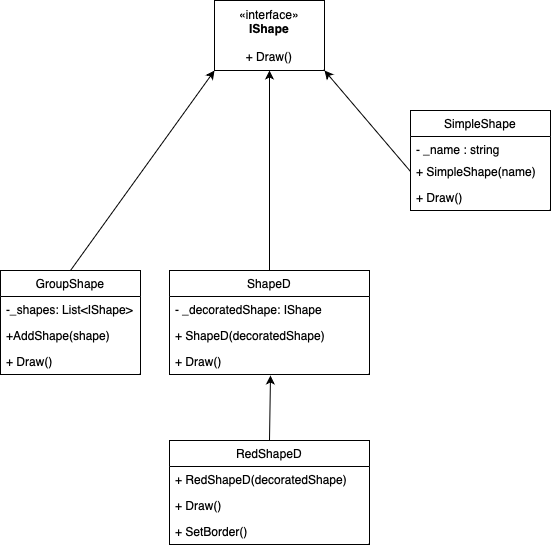

The diagram above was exported from draw.io. Its source (the exported page's mxGraphModel, read from the mxfile embedded in the PNG):
<mxGraphModel dx="838" dy="730" grid="1" gridSize="10" guides="1" tooltips="1" connect="1" arrows="1" fold="1" page="1" pageScale="1" pageWidth="827" pageHeight="1169" math="0" shadow="0">
  <root>
    <mxCell id="0" />
    <mxCell id="1" parent="0" />
    <mxCell id="skf9E8PYjgYHVTJ5SUbv-5" value="«interface»&lt;br&gt;&lt;b&gt;IShape&lt;br&gt;&lt;/b&gt;&lt;br&gt;+ Draw()" style="html=1;whiteSpace=wrap;" vertex="1" parent="1">
      <mxGeometry x="304" y="70" width="110" height="70" as="geometry" />
    </mxCell>
    <mxCell id="skf9E8PYjgYHVTJ5SUbv-6" value="SimpleShape" style="swimlane;fontStyle=0;childLayout=stackLayout;horizontal=1;startSize=26;fillColor=none;horizontalStack=0;resizeParent=1;resizeParentMax=0;resizeLast=0;collapsible=1;marginBottom=0;whiteSpace=wrap;html=1;" vertex="1" parent="1">
      <mxGeometry x="500" y="180" width="140" height="100" as="geometry" />
    </mxCell>
    <mxCell id="skf9E8PYjgYHVTJ5SUbv-7" value="- _name : string" style="text;strokeColor=none;fillColor=none;align=left;verticalAlign=top;spacingLeft=4;spacingRight=4;overflow=hidden;rotatable=0;points=[[0,0.5],[1,0.5]];portConstraint=eastwest;whiteSpace=wrap;html=1;" vertex="1" parent="skf9E8PYjgYHVTJ5SUbv-6">
      <mxGeometry y="26" width="140" height="22" as="geometry" />
    </mxCell>
    <mxCell id="skf9E8PYjgYHVTJ5SUbv-8" value="+ SimpleShape(name)" style="text;strokeColor=none;fillColor=none;align=left;verticalAlign=top;spacingLeft=4;spacingRight=4;overflow=hidden;rotatable=0;points=[[0,0.5],[1,0.5]];portConstraint=eastwest;whiteSpace=wrap;html=1;" vertex="1" parent="skf9E8PYjgYHVTJ5SUbv-6">
      <mxGeometry y="48" width="140" height="26" as="geometry" />
    </mxCell>
    <mxCell id="skf9E8PYjgYHVTJ5SUbv-9" value="+ Draw()" style="text;strokeColor=none;fillColor=none;align=left;verticalAlign=top;spacingLeft=4;spacingRight=4;overflow=hidden;rotatable=0;points=[[0,0.5],[1,0.5]];portConstraint=eastwest;whiteSpace=wrap;html=1;" vertex="1" parent="skf9E8PYjgYHVTJ5SUbv-6">
      <mxGeometry y="74" width="140" height="26" as="geometry" />
    </mxCell>
    <mxCell id="skf9E8PYjgYHVTJ5SUbv-10" value="ShapeD" style="swimlane;fontStyle=0;childLayout=stackLayout;horizontal=1;startSize=26;fillColor=none;horizontalStack=0;resizeParent=1;resizeParentMax=0;resizeLast=0;collapsible=1;marginBottom=0;whiteSpace=wrap;html=1;" vertex="1" parent="1">
      <mxGeometry x="259" y="340" width="200" height="104" as="geometry" />
    </mxCell>
    <mxCell id="skf9E8PYjgYHVTJ5SUbv-11" value="- _decoratedShape: IShape" style="text;strokeColor=none;fillColor=none;align=left;verticalAlign=top;spacingLeft=4;spacingRight=4;overflow=hidden;rotatable=0;points=[[0,0.5],[1,0.5]];portConstraint=eastwest;whiteSpace=wrap;html=1;" vertex="1" parent="skf9E8PYjgYHVTJ5SUbv-10">
      <mxGeometry y="26" width="200" height="26" as="geometry" />
    </mxCell>
    <mxCell id="skf9E8PYjgYHVTJ5SUbv-12" value="+ ShapeD(decoratedShape)" style="text;strokeColor=none;fillColor=none;align=left;verticalAlign=top;spacingLeft=4;spacingRight=4;overflow=hidden;rotatable=0;points=[[0,0.5],[1,0.5]];portConstraint=eastwest;whiteSpace=wrap;html=1;" vertex="1" parent="skf9E8PYjgYHVTJ5SUbv-10">
      <mxGeometry y="52" width="200" height="26" as="geometry" />
    </mxCell>
    <mxCell id="skf9E8PYjgYHVTJ5SUbv-13" value="+ Draw()" style="text;strokeColor=none;fillColor=none;align=left;verticalAlign=top;spacingLeft=4;spacingRight=4;overflow=hidden;rotatable=0;points=[[0,0.5],[1,0.5]];portConstraint=eastwest;whiteSpace=wrap;html=1;" vertex="1" parent="skf9E8PYjgYHVTJ5SUbv-10">
      <mxGeometry y="78" width="200" height="26" as="geometry" />
    </mxCell>
    <mxCell id="skf9E8PYjgYHVTJ5SUbv-14" value="RedShapeD" style="swimlane;fontStyle=0;childLayout=stackLayout;horizontal=1;startSize=26;fillColor=none;horizontalStack=0;resizeParent=1;resizeParentMax=0;resizeLast=0;collapsible=1;marginBottom=0;whiteSpace=wrap;html=1;" vertex="1" parent="1">
      <mxGeometry x="259" y="510" width="200" height="104" as="geometry" />
    </mxCell>
    <mxCell id="skf9E8PYjgYHVTJ5SUbv-15" value="+ RedShapeD(decoratedShape)" style="text;strokeColor=none;fillColor=none;align=left;verticalAlign=top;spacingLeft=4;spacingRight=4;overflow=hidden;rotatable=0;points=[[0,0.5],[1,0.5]];portConstraint=eastwest;whiteSpace=wrap;html=1;" vertex="1" parent="skf9E8PYjgYHVTJ5SUbv-14">
      <mxGeometry y="26" width="200" height="26" as="geometry" />
    </mxCell>
    <mxCell id="skf9E8PYjgYHVTJ5SUbv-16" value="+ Draw()" style="text;strokeColor=none;fillColor=none;align=left;verticalAlign=top;spacingLeft=4;spacingRight=4;overflow=hidden;rotatable=0;points=[[0,0.5],[1,0.5]];portConstraint=eastwest;whiteSpace=wrap;html=1;" vertex="1" parent="skf9E8PYjgYHVTJ5SUbv-14">
      <mxGeometry y="52" width="200" height="26" as="geometry" />
    </mxCell>
    <mxCell id="skf9E8PYjgYHVTJ5SUbv-17" value="+ SetBorder()" style="text;strokeColor=none;fillColor=none;align=left;verticalAlign=top;spacingLeft=4;spacingRight=4;overflow=hidden;rotatable=0;points=[[0,0.5],[1,0.5]];portConstraint=eastwest;whiteSpace=wrap;html=1;" vertex="1" parent="skf9E8PYjgYHVTJ5SUbv-14">
      <mxGeometry y="78" width="200" height="26" as="geometry" />
    </mxCell>
    <mxCell id="skf9E8PYjgYHVTJ5SUbv-18" value="" style="endArrow=classic;html=1;rounded=0;exitX=0.5;exitY=0;exitDx=0;exitDy=0;entryX=0.505;entryY=1.038;entryDx=0;entryDy=0;entryPerimeter=0;" edge="1" parent="1" source="skf9E8PYjgYHVTJ5SUbv-14" target="skf9E8PYjgYHVTJ5SUbv-13">
      <mxGeometry width="50" height="50" relative="1" as="geometry">
        <mxPoint x="390" y="400" as="sourcePoint" />
        <mxPoint x="440" y="350" as="targetPoint" />
      </mxGeometry>
    </mxCell>
    <mxCell id="skf9E8PYjgYHVTJ5SUbv-19" value="GroupShape" style="swimlane;fontStyle=0;childLayout=stackLayout;horizontal=1;startSize=26;fillColor=none;horizontalStack=0;resizeParent=1;resizeParentMax=0;resizeLast=0;collapsible=1;marginBottom=0;whiteSpace=wrap;html=1;" vertex="1" parent="1">
      <mxGeometry x="90" y="340" width="140" height="104" as="geometry" />
    </mxCell>
    <mxCell id="skf9E8PYjgYHVTJ5SUbv-20" value="-_shapes: List&amp;lt;IShape&amp;gt;" style="text;strokeColor=none;fillColor=none;align=left;verticalAlign=top;spacingLeft=4;spacingRight=4;overflow=hidden;rotatable=0;points=[[0,0.5],[1,0.5]];portConstraint=eastwest;whiteSpace=wrap;html=1;" vertex="1" parent="skf9E8PYjgYHVTJ5SUbv-19">
      <mxGeometry y="26" width="140" height="26" as="geometry" />
    </mxCell>
    <mxCell id="skf9E8PYjgYHVTJ5SUbv-21" value="+AddShape(shape)" style="text;strokeColor=none;fillColor=none;align=left;verticalAlign=top;spacingLeft=4;spacingRight=4;overflow=hidden;rotatable=0;points=[[0,0.5],[1,0.5]];portConstraint=eastwest;whiteSpace=wrap;html=1;" vertex="1" parent="skf9E8PYjgYHVTJ5SUbv-19">
      <mxGeometry y="52" width="140" height="26" as="geometry" />
    </mxCell>
    <mxCell id="skf9E8PYjgYHVTJ5SUbv-22" value="+&amp;nbsp;Draw()" style="text;strokeColor=none;fillColor=none;align=left;verticalAlign=top;spacingLeft=4;spacingRight=4;overflow=hidden;rotatable=0;points=[[0,0.5],[1,0.5]];portConstraint=eastwest;whiteSpace=wrap;html=1;" vertex="1" parent="skf9E8PYjgYHVTJ5SUbv-19">
      <mxGeometry y="78" width="140" height="26" as="geometry" />
    </mxCell>
    <mxCell id="skf9E8PYjgYHVTJ5SUbv-23" value="" style="endArrow=classic;html=1;rounded=0;exitX=0.5;exitY=0;exitDx=0;exitDy=0;entryX=0.5;entryY=1;entryDx=0;entryDy=0;" edge="1" parent="1" source="skf9E8PYjgYHVTJ5SUbv-10" target="skf9E8PYjgYHVTJ5SUbv-5">
      <mxGeometry width="50" height="50" relative="1" as="geometry">
        <mxPoint x="390" y="400" as="sourcePoint" />
        <mxPoint x="440" y="350" as="targetPoint" />
      </mxGeometry>
    </mxCell>
    <mxCell id="skf9E8PYjgYHVTJ5SUbv-24" value="" style="endArrow=classic;html=1;rounded=0;exitX=0;exitY=0.5;exitDx=0;exitDy=0;entryX=1;entryY=1;entryDx=0;entryDy=0;" edge="1" parent="1" source="skf9E8PYjgYHVTJ5SUbv-8" target="skf9E8PYjgYHVTJ5SUbv-5">
      <mxGeometry width="50" height="50" relative="1" as="geometry">
        <mxPoint x="390" y="400" as="sourcePoint" />
        <mxPoint x="440" y="350" as="targetPoint" />
      </mxGeometry>
    </mxCell>
    <mxCell id="skf9E8PYjgYHVTJ5SUbv-25" value="" style="endArrow=classic;html=1;rounded=0;entryX=0;entryY=1;entryDx=0;entryDy=0;" edge="1" parent="1" target="skf9E8PYjgYHVTJ5SUbv-5">
      <mxGeometry width="50" height="50" relative="1" as="geometry">
        <mxPoint x="160" y="340" as="sourcePoint" />
        <mxPoint x="210" y="290" as="targetPoint" />
      </mxGeometry>
    </mxCell>
  </root>
</mxGraphModel>